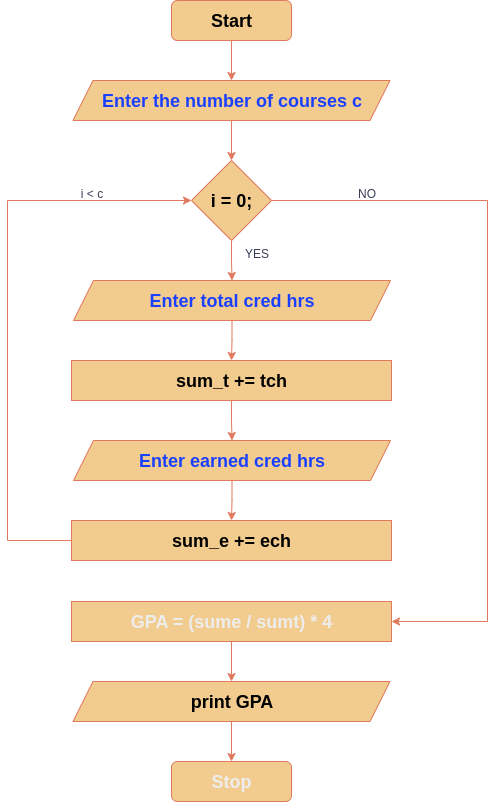

The diagram above was exported from draw.io. Its source (the exported page's mxGraphModel, read from the mxfile embedded in the PNG):
<mxGraphModel dx="466" dy="797" grid="1" gridSize="10" guides="1" tooltips="1" connect="1" arrows="1" fold="1" page="1" pageScale="1" pageWidth="850" pageHeight="1100" math="0" shadow="0">
  <root>
    <mxCell id="0" />
    <mxCell id="1" parent="0" />
    <mxCell id="sUHAasN-twWsJrlkT866-2" value="" style="edgeStyle=orthogonalEdgeStyle;rounded=0;orthogonalLoop=1;jettySize=auto;html=1;strokeColor=#E07A5F;fontColor=default;fillColor=#F2CC8F;labelBackgroundColor=none;" edge="1" parent="1" source="sUHAasN-twWsJrlkT866-3" target="sUHAasN-twWsJrlkT866-5">
      <mxGeometry relative="1" as="geometry" />
    </mxCell>
    <mxCell id="sUHAasN-twWsJrlkT866-3" value="&lt;b style=&quot;color: rgb(0, 0, 0); font-size: 18px;&quot;&gt;Start&lt;/b&gt;" style="rounded=1;whiteSpace=wrap;html=1;labelBackgroundColor=none;fillColor=#F2CC8F;strokeColor=#E07A5F;fontColor=#393C56;" vertex="1" parent="1">
      <mxGeometry x="365" y="160" width="120" height="40" as="geometry" />
    </mxCell>
    <mxCell id="sUHAasN-twWsJrlkT866-17" value="" style="edgeStyle=orthogonalEdgeStyle;rounded=0;orthogonalLoop=1;jettySize=auto;html=1;strokeColor=#E07A5F;fontColor=#393C56;fillColor=#F2CC8F;" edge="1" parent="1" source="sUHAasN-twWsJrlkT866-5" target="sUHAasN-twWsJrlkT866-13">
      <mxGeometry relative="1" as="geometry" />
    </mxCell>
    <mxCell id="sUHAasN-twWsJrlkT866-5" value="&lt;font style=&quot;color: light-dark(rgb(26, 64, 255), rgb(0, 0, 0)); font-size: 18px;&quot;&gt;&lt;b&gt;Enter the number of courses c&lt;/b&gt;&lt;/font&gt;" style="shape=parallelogram;perimeter=parallelogramPerimeter;whiteSpace=wrap;html=1;fixedSize=1;labelBackgroundColor=none;fillColor=#F2CC8F;strokeColor=#E07A5F;fontColor=#393C56;" vertex="1" parent="1">
      <mxGeometry x="266.5" y="240" width="317" height="40" as="geometry" />
    </mxCell>
    <mxCell id="sUHAasN-twWsJrlkT866-21" value="" style="edgeStyle=orthogonalEdgeStyle;rounded=0;orthogonalLoop=1;jettySize=auto;html=1;strokeColor=#E07A5F;fontColor=#393C56;fillColor=#F2CC8F;" edge="1" parent="1" source="sUHAasN-twWsJrlkT866-7" target="sUHAasN-twWsJrlkT866-15">
      <mxGeometry relative="1" as="geometry" />
    </mxCell>
    <mxCell id="sUHAasN-twWsJrlkT866-7" value="&lt;b style=&quot;color: rgb(0, 0, 0); font-size: 18px;&quot;&gt;sum_t += tch&lt;/b&gt;" style="rounded=0;whiteSpace=wrap;html=1;labelBackgroundColor=none;fillColor=#F2CC8F;strokeColor=#E07A5F;fontColor=#393C56;" vertex="1" parent="1">
      <mxGeometry x="265" y="520" width="320" height="40" as="geometry" />
    </mxCell>
    <mxCell id="sUHAasN-twWsJrlkT866-8" value="" style="edgeStyle=orthogonalEdgeStyle;rounded=0;orthogonalLoop=1;jettySize=auto;html=1;labelBackgroundColor=none;strokeColor=#E07A5F;fontColor=default;" edge="1" parent="1" source="sUHAasN-twWsJrlkT866-9" target="sUHAasN-twWsJrlkT866-12">
      <mxGeometry relative="1" as="geometry" />
    </mxCell>
    <mxCell id="sUHAasN-twWsJrlkT866-9" value="&lt;b style=&quot;color: rgb(0, 0, 0); font-size: 18px;&quot;&gt;print GPA&lt;/b&gt;" style="shape=parallelogram;perimeter=parallelogramPerimeter;whiteSpace=wrap;html=1;fixedSize=1;labelBackgroundColor=none;fillColor=#F2CC8F;strokeColor=#E07A5F;fontColor=#393C56;" vertex="1" parent="1">
      <mxGeometry x="266.5" y="841" width="317" height="40" as="geometry" />
    </mxCell>
    <mxCell id="sUHAasN-twWsJrlkT866-10" value="" style="edgeStyle=orthogonalEdgeStyle;rounded=0;orthogonalLoop=1;jettySize=auto;html=1;labelBackgroundColor=none;strokeColor=#E07A5F;fontColor=default;" edge="1" parent="1" source="sUHAasN-twWsJrlkT866-11" target="sUHAasN-twWsJrlkT866-9">
      <mxGeometry relative="1" as="geometry" />
    </mxCell>
    <mxCell id="sUHAasN-twWsJrlkT866-11" value="&lt;font color=&quot;#ededed&quot;&gt;&lt;span style=&quot;font-size: 18px;&quot;&gt;&lt;b&gt;GPA = (sume / sumt) * 4&lt;/b&gt;&lt;/span&gt;&lt;/font&gt;" style="rounded=0;whiteSpace=wrap;html=1;labelBackgroundColor=none;fillColor=#F2CC8F;strokeColor=#E07A5F;fontColor=#393C56;" vertex="1" parent="1">
      <mxGeometry x="265" y="761" width="320" height="40" as="geometry" />
    </mxCell>
    <mxCell id="sUHAasN-twWsJrlkT866-12" value="&lt;font color=&quot;#ededed&quot;&gt;&lt;span style=&quot;font-size: 18px;&quot;&gt;&lt;b&gt;Stop&lt;/b&gt;&lt;/span&gt;&lt;/font&gt;" style="rounded=1;whiteSpace=wrap;html=1;labelBackgroundColor=none;fillColor=#F2CC8F;strokeColor=#E07A5F;fontColor=#393C56;" vertex="1" parent="1">
      <mxGeometry x="365" y="921" width="120" height="40" as="geometry" />
    </mxCell>
    <mxCell id="sUHAasN-twWsJrlkT866-18" value="" style="edgeStyle=orthogonalEdgeStyle;rounded=0;orthogonalLoop=1;jettySize=auto;html=1;strokeColor=#E07A5F;fontColor=#393C56;fillColor=#F2CC8F;" edge="1" parent="1" source="sUHAasN-twWsJrlkT866-13" target="sUHAasN-twWsJrlkT866-14">
      <mxGeometry relative="1" as="geometry" />
    </mxCell>
    <mxCell id="sUHAasN-twWsJrlkT866-25" style="edgeStyle=orthogonalEdgeStyle;rounded=0;orthogonalLoop=1;jettySize=auto;html=1;strokeColor=#E07A5F;fontColor=#393C56;fillColor=#F2CC8F;entryX=1;entryY=0.5;entryDx=0;entryDy=0;" edge="1" parent="1" source="sUHAasN-twWsJrlkT866-13" target="sUHAasN-twWsJrlkT866-11">
      <mxGeometry relative="1" as="geometry">
        <mxPoint x="680" y="950" as="targetPoint" />
        <Array as="points">
          <mxPoint x="681" y="360" />
          <mxPoint x="681" y="781" />
        </Array>
      </mxGeometry>
    </mxCell>
    <mxCell id="sUHAasN-twWsJrlkT866-13" value="&lt;b style=&quot;color: rgb(0, 0, 0); font-size: 18px;&quot;&gt;i = 0;&lt;/b&gt;" style="rhombus;whiteSpace=wrap;html=1;labelBackgroundColor=none;fillColor=#F2CC8F;strokeColor=#E07A5F;fontColor=#393C56;" vertex="1" parent="1">
      <mxGeometry x="385" y="320" width="80" height="80" as="geometry" />
    </mxCell>
    <mxCell id="sUHAasN-twWsJrlkT866-20" value="" style="edgeStyle=orthogonalEdgeStyle;rounded=0;orthogonalLoop=1;jettySize=auto;html=1;strokeColor=#E07A5F;fontColor=#393C56;fillColor=#F2CC8F;" edge="1" parent="1" source="sUHAasN-twWsJrlkT866-14" target="sUHAasN-twWsJrlkT866-7">
      <mxGeometry relative="1" as="geometry" />
    </mxCell>
    <mxCell id="sUHAasN-twWsJrlkT866-14" value="&lt;font style=&quot;color: light-dark(rgb(26, 64, 255), rgb(0, 0, 0)); font-size: 18px;&quot;&gt;&lt;b&gt;Enter total cred hrs&lt;/b&gt;&lt;/font&gt;" style="shape=parallelogram;perimeter=parallelogramPerimeter;whiteSpace=wrap;html=1;fixedSize=1;labelBackgroundColor=none;fillColor=#F2CC8F;strokeColor=#E07A5F;fontColor=#393C56;" vertex="1" parent="1">
      <mxGeometry x="267" y="440" width="317" height="40" as="geometry" />
    </mxCell>
    <mxCell id="sUHAasN-twWsJrlkT866-22" value="" style="edgeStyle=orthogonalEdgeStyle;rounded=0;orthogonalLoop=1;jettySize=auto;html=1;strokeColor=#E07A5F;fontColor=#393C56;fillColor=#F2CC8F;" edge="1" parent="1" source="sUHAasN-twWsJrlkT866-15" target="sUHAasN-twWsJrlkT866-16">
      <mxGeometry relative="1" as="geometry" />
    </mxCell>
    <mxCell id="sUHAasN-twWsJrlkT866-15" value="&lt;font style=&quot;color: light-dark(rgb(26, 64, 255), rgb(0, 0, 0)); font-size: 18px;&quot;&gt;&lt;b&gt;Enter earned cred hrs&lt;/b&gt;&lt;/font&gt;" style="shape=parallelogram;perimeter=parallelogramPerimeter;whiteSpace=wrap;html=1;fixedSize=1;labelBackgroundColor=none;fillColor=#F2CC8F;strokeColor=#E07A5F;fontColor=#393C56;" vertex="1" parent="1">
      <mxGeometry x="267" y="600" width="317" height="40" as="geometry" />
    </mxCell>
    <mxCell id="sUHAasN-twWsJrlkT866-27" style="edgeStyle=orthogonalEdgeStyle;rounded=0;orthogonalLoop=1;jettySize=auto;html=1;strokeColor=#E07A5F;fontColor=#393C56;fillColor=#F2CC8F;entryX=0;entryY=0.5;entryDx=0;entryDy=0;" edge="1" parent="1" source="sUHAasN-twWsJrlkT866-16" target="sUHAasN-twWsJrlkT866-13">
      <mxGeometry relative="1" as="geometry">
        <mxPoint x="200" y="360" as="targetPoint" />
        <Array as="points">
          <mxPoint x="201" y="700" />
          <mxPoint x="201" y="360" />
        </Array>
      </mxGeometry>
    </mxCell>
    <mxCell id="sUHAasN-twWsJrlkT866-16" value="&lt;b style=&quot;color: rgb(0, 0, 0); font-size: 18px;&quot;&gt;sum_e += ech&lt;/b&gt;" style="rounded=0;whiteSpace=wrap;html=1;labelBackgroundColor=none;fillColor=#F2CC8F;strokeColor=#E07A5F;fontColor=#393C56;" vertex="1" parent="1">
      <mxGeometry x="265" y="680" width="320" height="40" as="geometry" />
    </mxCell>
    <mxCell id="sUHAasN-twWsJrlkT866-24" value="YES" style="text;html=1;align=center;verticalAlign=middle;resizable=0;points=[];autosize=1;strokeColor=none;fillColor=none;fontColor=#393C56;" vertex="1" parent="1">
      <mxGeometry x="425" y="398" width="50" height="30" as="geometry" />
    </mxCell>
    <mxCell id="sUHAasN-twWsJrlkT866-28" value="NO" style="text;html=1;align=center;verticalAlign=middle;resizable=0;points=[];autosize=1;strokeColor=none;fillColor=none;fontColor=#393C56;" vertex="1" parent="1">
      <mxGeometry x="540" y="338" width="40" height="30" as="geometry" />
    </mxCell>
    <mxCell id="sUHAasN-twWsJrlkT866-30" value="i &amp;lt; c" style="text;html=1;align=center;verticalAlign=middle;resizable=0;points=[];autosize=1;strokeColor=none;fillColor=none;fontColor=#393C56;" vertex="1" parent="1">
      <mxGeometry x="260" y="338" width="50" height="30" as="geometry" />
    </mxCell>
  </root>
</mxGraphModel>